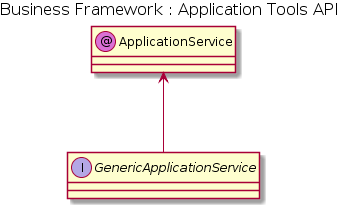

The diagram above was rendered by PlantUML. Its source (embedded in the PNG):
@startuml


skinparam nodesep 40
skinparam ranksep 80

skinParam circledCharacterFontColor black
skinParam circledCharacterFontSize 12
skinParam circledCharacterFontStyle normal
skinParam circledCharacterFontName Plain
skinParam circledCharacterRadius 10

skinParam titleFontColor black
skinParam titleFontSize  16
skinParam titleFontStyle normal
'skinParam titleFontName 

skinParam packageFontColor black
skinParam packageFontSize  14
skinParam packageFontStyle normal
'skinParam packageFontName 
title Business Framework : Application Tools API

class ApplicationService << (@,orchid) >>

interface GenericApplicationService	

ApplicationService <-- "GenericApplicationService"
@enduml